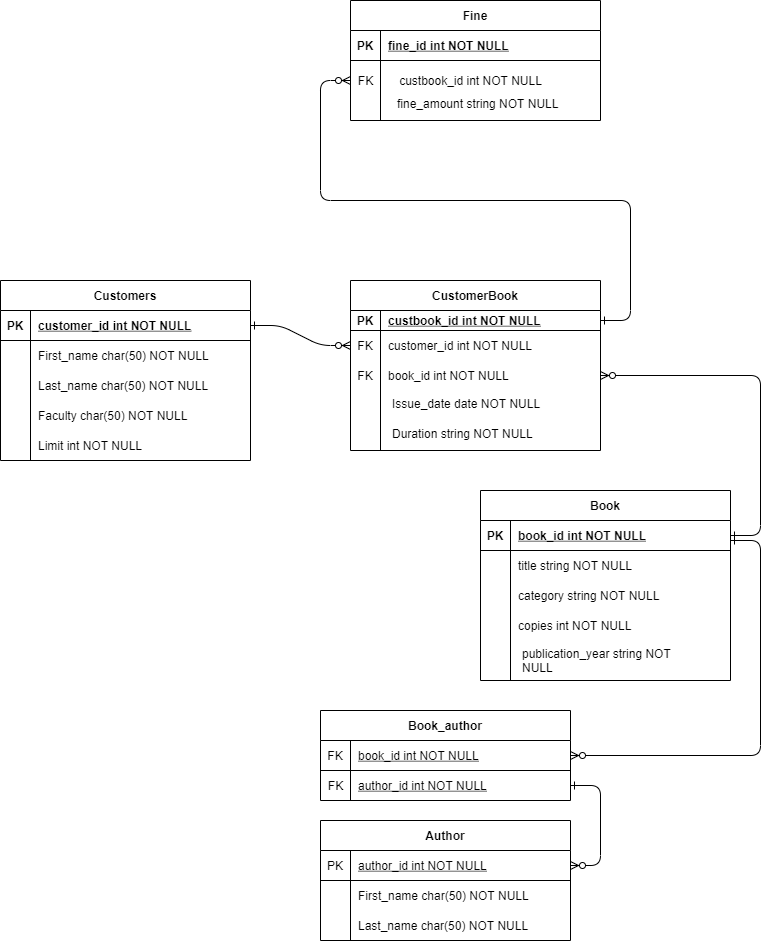

The diagram above was exported from draw.io. Its source (the exported page's mxGraphModel, read from the mxfile embedded in the PNG):
<mxGraphModel dx="1102" dy="1714" grid="1" gridSize="10" guides="1" tooltips="1" connect="1" arrows="1" fold="1" page="1" pageScale="1" pageWidth="850" pageHeight="1100" math="0" shadow="0" extFonts="Permanent Marker^https://fonts.googleapis.com/css?family=Permanent+Marker">
  <root>
    <mxCell id="0" />
    <mxCell id="1" parent="0" />
    <mxCell id="C-vyLk0tnHw3VtMMgP7b-1" value="" style="edgeStyle=entityRelationEdgeStyle;endArrow=ERzeroToMany;startArrow=ERone;endFill=1;startFill=0;" parent="1" source="C-vyLk0tnHw3VtMMgP7b-24" target="C-vyLk0tnHw3VtMMgP7b-6" edge="1">
      <mxGeometry width="100" height="100" relative="1" as="geometry">
        <mxPoint x="340" y="720" as="sourcePoint" />
        <mxPoint x="440" y="620" as="targetPoint" />
      </mxGeometry>
    </mxCell>
    <mxCell id="C-vyLk0tnHw3VtMMgP7b-12" value="" style="edgeStyle=entityRelationEdgeStyle;endArrow=ERzeroToMany;startArrow=ERone;endFill=1;startFill=0;entryX=1;entryY=0.5;entryDx=0;entryDy=0;" parent="1" source="C-vyLk0tnHw3VtMMgP7b-14" target="C-vyLk0tnHw3VtMMgP7b-9" edge="1">
      <mxGeometry width="100" height="100" relative="1" as="geometry">
        <mxPoint x="400" y="180" as="sourcePoint" />
        <mxPoint x="690" y="280" as="targetPoint" />
      </mxGeometry>
    </mxCell>
    <mxCell id="C-vyLk0tnHw3VtMMgP7b-2" value="CustomerBook" style="shape=table;startSize=30;container=1;collapsible=1;childLayout=tableLayout;fixedRows=1;rowLines=0;fontStyle=1;align=center;resizeLast=1;" parent="1" vertex="1">
      <mxGeometry x="380" y="120" width="250" height="170" as="geometry" />
    </mxCell>
    <mxCell id="C-vyLk0tnHw3VtMMgP7b-3" value="" style="shape=partialRectangle;collapsible=0;dropTarget=0;pointerEvents=0;fillColor=none;points=[[0,0.5],[1,0.5]];portConstraint=eastwest;top=0;left=0;right=0;bottom=1;" parent="C-vyLk0tnHw3VtMMgP7b-2" vertex="1">
      <mxGeometry y="30" width="250" height="20" as="geometry" />
    </mxCell>
    <mxCell id="C-vyLk0tnHw3VtMMgP7b-4" value="PK" style="shape=partialRectangle;overflow=hidden;connectable=0;fillColor=none;top=0;left=0;bottom=0;right=0;fontStyle=1;" parent="C-vyLk0tnHw3VtMMgP7b-3" vertex="1">
      <mxGeometry width="30" height="20" as="geometry">
        <mxRectangle width="30" height="20" as="alternateBounds" />
      </mxGeometry>
    </mxCell>
    <mxCell id="C-vyLk0tnHw3VtMMgP7b-5" value="custbook_id int NOT NULL" style="shape=partialRectangle;overflow=hidden;connectable=0;fillColor=none;top=0;left=0;bottom=0;right=0;align=left;spacingLeft=6;fontStyle=5;" parent="C-vyLk0tnHw3VtMMgP7b-3" vertex="1">
      <mxGeometry x="30" width="220" height="20" as="geometry">
        <mxRectangle width="220" height="20" as="alternateBounds" />
      </mxGeometry>
    </mxCell>
    <mxCell id="C-vyLk0tnHw3VtMMgP7b-6" value="" style="shape=partialRectangle;collapsible=0;dropTarget=0;pointerEvents=0;fillColor=none;points=[[0,0.5],[1,0.5]];portConstraint=eastwest;top=0;left=0;right=0;bottom=0;" parent="C-vyLk0tnHw3VtMMgP7b-2" vertex="1">
      <mxGeometry y="50" width="250" height="30" as="geometry" />
    </mxCell>
    <mxCell id="C-vyLk0tnHw3VtMMgP7b-7" value="FK" style="shape=partialRectangle;overflow=hidden;connectable=0;fillColor=none;top=0;left=0;bottom=0;right=0;" parent="C-vyLk0tnHw3VtMMgP7b-6" vertex="1">
      <mxGeometry width="30" height="30" as="geometry">
        <mxRectangle width="30" height="30" as="alternateBounds" />
      </mxGeometry>
    </mxCell>
    <mxCell id="C-vyLk0tnHw3VtMMgP7b-8" value="customer_id int NOT NULL" style="shape=partialRectangle;overflow=hidden;connectable=0;fillColor=none;top=0;left=0;bottom=0;right=0;align=left;spacingLeft=6;" parent="C-vyLk0tnHw3VtMMgP7b-6" vertex="1">
      <mxGeometry x="30" width="220" height="30" as="geometry">
        <mxRectangle width="220" height="30" as="alternateBounds" />
      </mxGeometry>
    </mxCell>
    <mxCell id="C-vyLk0tnHw3VtMMgP7b-9" value="" style="shape=partialRectangle;collapsible=0;dropTarget=0;pointerEvents=0;fillColor=none;points=[[0,0.5],[1,0.5]];portConstraint=eastwest;top=0;left=0;right=0;bottom=0;" parent="C-vyLk0tnHw3VtMMgP7b-2" vertex="1">
      <mxGeometry y="80" width="250" height="30" as="geometry" />
    </mxCell>
    <mxCell id="C-vyLk0tnHw3VtMMgP7b-10" value="FK" style="shape=partialRectangle;overflow=hidden;connectable=0;fillColor=none;top=0;left=0;bottom=0;right=0;" parent="C-vyLk0tnHw3VtMMgP7b-9" vertex="1">
      <mxGeometry width="30" height="30" as="geometry">
        <mxRectangle width="30" height="30" as="alternateBounds" />
      </mxGeometry>
    </mxCell>
    <mxCell id="C-vyLk0tnHw3VtMMgP7b-11" value="book_id int NOT NULL" style="shape=partialRectangle;overflow=hidden;connectable=0;fillColor=none;top=0;left=0;bottom=0;right=0;align=left;spacingLeft=6;fontStyle=0" parent="C-vyLk0tnHw3VtMMgP7b-9" vertex="1">
      <mxGeometry x="30" width="220" height="30" as="geometry">
        <mxRectangle width="220" height="30" as="alternateBounds" />
      </mxGeometry>
    </mxCell>
    <mxCell id="C-vyLk0tnHw3VtMMgP7b-13" value="Book" style="shape=table;startSize=30;container=1;collapsible=1;childLayout=tableLayout;fixedRows=1;rowLines=0;fontStyle=1;align=center;resizeLast=1;" parent="1" vertex="1">
      <mxGeometry x="510" y="330" width="250" height="190" as="geometry" />
    </mxCell>
    <mxCell id="C-vyLk0tnHw3VtMMgP7b-14" value="" style="shape=partialRectangle;collapsible=0;dropTarget=0;pointerEvents=0;fillColor=none;points=[[0,0.5],[1,0.5]];portConstraint=eastwest;top=0;left=0;right=0;bottom=1;" parent="C-vyLk0tnHw3VtMMgP7b-13" vertex="1">
      <mxGeometry y="30" width="250" height="30" as="geometry" />
    </mxCell>
    <mxCell id="C-vyLk0tnHw3VtMMgP7b-15" value="PK" style="shape=partialRectangle;overflow=hidden;connectable=0;fillColor=none;top=0;left=0;bottom=0;right=0;fontStyle=1;" parent="C-vyLk0tnHw3VtMMgP7b-14" vertex="1">
      <mxGeometry width="30" height="30" as="geometry">
        <mxRectangle width="30" height="30" as="alternateBounds" />
      </mxGeometry>
    </mxCell>
    <mxCell id="C-vyLk0tnHw3VtMMgP7b-16" value="book_id int NOT NULL " style="shape=partialRectangle;overflow=hidden;connectable=0;fillColor=none;top=0;left=0;bottom=0;right=0;align=left;spacingLeft=6;fontStyle=5;" parent="C-vyLk0tnHw3VtMMgP7b-14" vertex="1">
      <mxGeometry x="30" width="220" height="30" as="geometry">
        <mxRectangle width="220" height="30" as="alternateBounds" />
      </mxGeometry>
    </mxCell>
    <mxCell id="C-vyLk0tnHw3VtMMgP7b-17" value="" style="shape=partialRectangle;collapsible=0;dropTarget=0;pointerEvents=0;fillColor=none;points=[[0,0.5],[1,0.5]];portConstraint=eastwest;top=0;left=0;right=0;bottom=0;" parent="C-vyLk0tnHw3VtMMgP7b-13" vertex="1">
      <mxGeometry y="60" width="250" height="30" as="geometry" />
    </mxCell>
    <mxCell id="C-vyLk0tnHw3VtMMgP7b-18" value="" style="shape=partialRectangle;overflow=hidden;connectable=0;fillColor=none;top=0;left=0;bottom=0;right=0;" parent="C-vyLk0tnHw3VtMMgP7b-17" vertex="1">
      <mxGeometry width="30" height="30" as="geometry">
        <mxRectangle width="30" height="30" as="alternateBounds" />
      </mxGeometry>
    </mxCell>
    <mxCell id="C-vyLk0tnHw3VtMMgP7b-19" value="title string NOT NULL" style="shape=partialRectangle;overflow=hidden;connectable=0;fillColor=none;top=0;left=0;bottom=0;right=0;align=left;spacingLeft=6;" parent="C-vyLk0tnHw3VtMMgP7b-17" vertex="1">
      <mxGeometry x="30" width="220" height="30" as="geometry">
        <mxRectangle width="220" height="30" as="alternateBounds" />
      </mxGeometry>
    </mxCell>
    <mxCell id="C-vyLk0tnHw3VtMMgP7b-20" value="" style="shape=partialRectangle;collapsible=0;dropTarget=0;pointerEvents=0;fillColor=none;points=[[0,0.5],[1,0.5]];portConstraint=eastwest;top=0;left=0;right=0;bottom=0;" parent="C-vyLk0tnHw3VtMMgP7b-13" vertex="1">
      <mxGeometry y="90" width="250" height="30" as="geometry" />
    </mxCell>
    <mxCell id="C-vyLk0tnHw3VtMMgP7b-21" value="" style="shape=partialRectangle;overflow=hidden;connectable=0;fillColor=none;top=0;left=0;bottom=0;right=0;" parent="C-vyLk0tnHw3VtMMgP7b-20" vertex="1">
      <mxGeometry width="30" height="30" as="geometry">
        <mxRectangle width="30" height="30" as="alternateBounds" />
      </mxGeometry>
    </mxCell>
    <mxCell id="C-vyLk0tnHw3VtMMgP7b-22" value="category string NOT NULL" style="shape=partialRectangle;overflow=hidden;connectable=0;fillColor=none;top=0;left=0;bottom=0;right=0;align=left;spacingLeft=6;" parent="C-vyLk0tnHw3VtMMgP7b-20" vertex="1">
      <mxGeometry x="30" width="220" height="30" as="geometry">
        <mxRectangle width="220" height="30" as="alternateBounds" />
      </mxGeometry>
    </mxCell>
    <mxCell id="C-vyLk0tnHw3VtMMgP7b-23" value="Customers" style="shape=table;startSize=30;container=1;collapsible=1;childLayout=tableLayout;fixedRows=1;rowLines=0;fontStyle=1;align=center;resizeLast=1;" parent="1" vertex="1">
      <mxGeometry x="30" y="120" width="250" height="180" as="geometry" />
    </mxCell>
    <mxCell id="C-vyLk0tnHw3VtMMgP7b-24" value="" style="shape=partialRectangle;collapsible=0;dropTarget=0;pointerEvents=0;fillColor=none;points=[[0,0.5],[1,0.5]];portConstraint=eastwest;top=0;left=0;right=0;bottom=1;" parent="C-vyLk0tnHw3VtMMgP7b-23" vertex="1">
      <mxGeometry y="30" width="250" height="30" as="geometry" />
    </mxCell>
    <mxCell id="C-vyLk0tnHw3VtMMgP7b-25" value="PK" style="shape=partialRectangle;overflow=hidden;connectable=0;fillColor=none;top=0;left=0;bottom=0;right=0;fontStyle=1;" parent="C-vyLk0tnHw3VtMMgP7b-24" vertex="1">
      <mxGeometry width="30" height="30" as="geometry">
        <mxRectangle width="30" height="30" as="alternateBounds" />
      </mxGeometry>
    </mxCell>
    <mxCell id="C-vyLk0tnHw3VtMMgP7b-26" value="customer_id int NOT NULL " style="shape=partialRectangle;overflow=hidden;connectable=0;fillColor=none;top=0;left=0;bottom=0;right=0;align=left;spacingLeft=6;fontStyle=5;" parent="C-vyLk0tnHw3VtMMgP7b-24" vertex="1">
      <mxGeometry x="30" width="220" height="30" as="geometry">
        <mxRectangle width="220" height="30" as="alternateBounds" />
      </mxGeometry>
    </mxCell>
    <mxCell id="C-vyLk0tnHw3VtMMgP7b-27" value="" style="shape=partialRectangle;collapsible=0;dropTarget=0;pointerEvents=0;fillColor=none;points=[[0,0.5],[1,0.5]];portConstraint=eastwest;top=0;left=0;right=0;bottom=0;" parent="C-vyLk0tnHw3VtMMgP7b-23" vertex="1">
      <mxGeometry y="60" width="250" height="30" as="geometry" />
    </mxCell>
    <mxCell id="C-vyLk0tnHw3VtMMgP7b-28" value="" style="shape=partialRectangle;overflow=hidden;connectable=0;fillColor=none;top=0;left=0;bottom=0;right=0;" parent="C-vyLk0tnHw3VtMMgP7b-27" vertex="1">
      <mxGeometry width="30" height="30" as="geometry">
        <mxRectangle width="30" height="30" as="alternateBounds" />
      </mxGeometry>
    </mxCell>
    <mxCell id="C-vyLk0tnHw3VtMMgP7b-29" value="First_name char(50) NOT NULL" style="shape=partialRectangle;overflow=hidden;connectable=0;fillColor=none;top=0;left=0;bottom=0;right=0;align=left;spacingLeft=6;" parent="C-vyLk0tnHw3VtMMgP7b-27" vertex="1">
      <mxGeometry x="30" width="220" height="30" as="geometry">
        <mxRectangle width="220" height="30" as="alternateBounds" />
      </mxGeometry>
    </mxCell>
    <mxCell id="5POu0O2bYVAIj9JIzOX0-10" value="Last_name char(50) NOT NULL" style="shape=partialRectangle;overflow=hidden;connectable=0;fillColor=none;top=0;left=0;bottom=0;right=0;align=left;spacingLeft=6;" parent="1" vertex="1">
      <mxGeometry x="60" y="210" width="220" height="30" as="geometry" />
    </mxCell>
    <mxCell id="5POu0O2bYVAIj9JIzOX0-11" value="Faculty char(50) NOT NULL" style="shape=partialRectangle;overflow=hidden;connectable=0;fillColor=none;top=0;left=0;bottom=0;right=0;align=left;spacingLeft=6;" parent="1" vertex="1">
      <mxGeometry x="60" y="240" width="220" height="30" as="geometry" />
    </mxCell>
    <mxCell id="5POu0O2bYVAIj9JIzOX0-12" value="Limit int NOT NULL" style="shape=partialRectangle;overflow=hidden;connectable=0;fillColor=none;top=0;left=0;bottom=0;right=0;align=left;spacingLeft=6;" parent="1" vertex="1">
      <mxGeometry x="60" y="270" width="220" height="30" as="geometry" />
    </mxCell>
    <mxCell id="5POu0O2bYVAIj9JIzOX0-13" value="&lt;font face=&quot;helvetica&quot;&gt;Issue_date date NOT NULL&lt;/font&gt;" style="text;whiteSpace=wrap;html=1;" parent="1" vertex="1">
      <mxGeometry x="420" y="230" width="170" height="30" as="geometry" />
    </mxCell>
    <mxCell id="5POu0O2bYVAIj9JIzOX0-14" value="&lt;font face=&quot;helvetica&quot;&gt;Duration string NOT NULL&lt;/font&gt;" style="text;whiteSpace=wrap;html=1;" parent="1" vertex="1">
      <mxGeometry x="420" y="260" width="170" height="30" as="geometry" />
    </mxCell>
    <mxCell id="5POu0O2bYVAIj9JIzOX0-16" value="Fine" style="shape=table;startSize=30;container=1;collapsible=1;childLayout=tableLayout;fixedRows=1;rowLines=0;fontStyle=1;align=center;resizeLast=1;" parent="1" vertex="1">
      <mxGeometry x="380" y="-160" width="250" height="120" as="geometry" />
    </mxCell>
    <mxCell id="5POu0O2bYVAIj9JIzOX0-17" value="" style="shape=partialRectangle;collapsible=0;dropTarget=0;pointerEvents=0;fillColor=none;points=[[0,0.5],[1,0.5]];portConstraint=eastwest;top=0;left=0;right=0;bottom=1;" parent="5POu0O2bYVAIj9JIzOX0-16" vertex="1">
      <mxGeometry y="30" width="250" height="30" as="geometry" />
    </mxCell>
    <mxCell id="5POu0O2bYVAIj9JIzOX0-18" value="PK" style="shape=partialRectangle;overflow=hidden;connectable=0;fillColor=none;top=0;left=0;bottom=0;right=0;fontStyle=1;" parent="5POu0O2bYVAIj9JIzOX0-17" vertex="1">
      <mxGeometry width="30" height="30" as="geometry">
        <mxRectangle width="30" height="30" as="alternateBounds" />
      </mxGeometry>
    </mxCell>
    <mxCell id="5POu0O2bYVAIj9JIzOX0-19" value="fine_id int NOT NULL " style="shape=partialRectangle;overflow=hidden;connectable=0;fillColor=none;top=0;left=0;bottom=0;right=0;align=left;spacingLeft=6;fontStyle=5;" parent="5POu0O2bYVAIj9JIzOX0-17" vertex="1">
      <mxGeometry x="30" width="220" height="30" as="geometry">
        <mxRectangle width="220" height="30" as="alternateBounds" />
      </mxGeometry>
    </mxCell>
    <mxCell id="5POu0O2bYVAIj9JIzOX0-28" value="&lt;font face=&quot;helvetica&quot;&gt;fine_amount string NOT NULL&lt;/font&gt;" style="text;whiteSpace=wrap;html=1;" parent="1" vertex="1">
      <mxGeometry x="425" y="-70" width="170" height="30" as="geometry" />
    </mxCell>
    <mxCell id="5POu0O2bYVAIj9JIzOX0-29" value="&lt;font face=&quot;helvetica&quot;&gt;publication_year string NOT NULL&lt;/font&gt;" style="text;whiteSpace=wrap;html=1;" parent="1" vertex="1">
      <mxGeometry x="550" y="480" width="170" height="30" as="geometry" />
    </mxCell>
    <mxCell id="lzcZR1Fx5-oJiN5qsej1-2" value="copies int NOT NULL" style="shape=partialRectangle;overflow=hidden;connectable=0;fillColor=none;top=0;left=0;bottom=0;right=0;align=left;spacingLeft=6;" parent="1" vertex="1">
      <mxGeometry x="540" y="450" width="220" height="30" as="geometry">
        <mxRectangle width="220" height="30" as="alternateBounds" />
      </mxGeometry>
    </mxCell>
    <mxCell id="lzcZR1Fx5-oJiN5qsej1-22" value="Book_author" style="shape=table;startSize=30;container=1;collapsible=1;childLayout=tableLayout;fixedRows=1;rowLines=0;fontStyle=1;align=center;resizeLast=1;" parent="1" vertex="1">
      <mxGeometry x="350" y="550" width="250" height="90" as="geometry" />
    </mxCell>
    <mxCell id="lzcZR1Fx5-oJiN5qsej1-23" value="" style="shape=partialRectangle;collapsible=0;dropTarget=0;pointerEvents=0;fillColor=none;points=[[0,0.5],[1,0.5]];portConstraint=eastwest;top=0;left=0;right=0;bottom=1;" parent="lzcZR1Fx5-oJiN5qsej1-22" vertex="1">
      <mxGeometry y="30" width="250" height="30" as="geometry" />
    </mxCell>
    <mxCell id="lzcZR1Fx5-oJiN5qsej1-24" value="FK" style="shape=partialRectangle;overflow=hidden;connectable=0;fillColor=none;top=0;left=0;bottom=0;right=0;fontStyle=0;" parent="lzcZR1Fx5-oJiN5qsej1-23" vertex="1">
      <mxGeometry width="30" height="30" as="geometry">
        <mxRectangle width="30" height="30" as="alternateBounds" />
      </mxGeometry>
    </mxCell>
    <mxCell id="lzcZR1Fx5-oJiN5qsej1-25" value="book_id int NOT NULL " style="shape=partialRectangle;overflow=hidden;connectable=0;fillColor=none;top=0;left=0;bottom=0;right=0;align=left;spacingLeft=6;fontStyle=4;" parent="lzcZR1Fx5-oJiN5qsej1-23" vertex="1">
      <mxGeometry x="30" width="220" height="30" as="geometry">
        <mxRectangle width="220" height="30" as="alternateBounds" />
      </mxGeometry>
    </mxCell>
    <mxCell id="lzcZR1Fx5-oJiN5qsej1-30" value="FK" style="text;html=1;align=center;verticalAlign=middle;resizable=0;points=[];autosize=1;strokeColor=none;fillColor=none;" parent="1" vertex="1">
      <mxGeometry x="350" y="615" width="30" height="20" as="geometry" />
    </mxCell>
    <mxCell id="lzcZR1Fx5-oJiN5qsej1-31" value="author_id int NOT NULL " style="shape=partialRectangle;overflow=hidden;connectable=0;fillColor=none;top=0;left=0;bottom=0;right=0;align=left;spacingLeft=6;fontStyle=4;" parent="1" vertex="1">
      <mxGeometry x="380" y="610" width="220" height="30" as="geometry">
        <mxRectangle width="220" height="30" as="alternateBounds" />
      </mxGeometry>
    </mxCell>
    <mxCell id="lzcZR1Fx5-oJiN5qsej1-36" value="" style="edgeStyle=entityRelationEdgeStyle;endArrow=ERzeroToMany;startArrow=ERone;endFill=1;startFill=0;entryX=1;entryY=0.5;entryDx=0;entryDy=0;" parent="1" target="lzcZR1Fx5-oJiN5qsej1-23" edge="1">
      <mxGeometry width="100" height="100" relative="1" as="geometry">
        <mxPoint x="760" y="380" as="sourcePoint" />
        <mxPoint x="660" y="510" as="targetPoint" />
      </mxGeometry>
    </mxCell>
    <mxCell id="lzcZR1Fx5-oJiN5qsej1-37" value="" style="edgeStyle=entityRelationEdgeStyle;endArrow=ERzeroToMany;startArrow=ERone;endFill=1;startFill=0;entryX=1;entryY=0.5;entryDx=0;entryDy=0;" parent="1" target="lzcZR1Fx5-oJiN5qsej1-39" edge="1">
      <mxGeometry width="100" height="100" relative="1" as="geometry">
        <mxPoint x="600" y="625" as="sourcePoint" />
        <mxPoint x="470" y="465" as="targetPoint" />
      </mxGeometry>
    </mxCell>
    <mxCell id="lzcZR1Fx5-oJiN5qsej1-38" value="Author" style="shape=table;startSize=30;container=1;collapsible=1;childLayout=tableLayout;fixedRows=1;rowLines=0;fontStyle=1;align=center;resizeLast=1;" parent="1" vertex="1">
      <mxGeometry x="350" y="660" width="250" height="120" as="geometry" />
    </mxCell>
    <mxCell id="lzcZR1Fx5-oJiN5qsej1-39" value="" style="shape=partialRectangle;collapsible=0;dropTarget=0;pointerEvents=0;fillColor=none;points=[[0,0.5],[1,0.5]];portConstraint=eastwest;top=0;left=0;right=0;bottom=1;" parent="lzcZR1Fx5-oJiN5qsej1-38" vertex="1">
      <mxGeometry y="30" width="250" height="30" as="geometry" />
    </mxCell>
    <mxCell id="lzcZR1Fx5-oJiN5qsej1-40" value="PK" style="shape=partialRectangle;overflow=hidden;connectable=0;fillColor=none;top=0;left=0;bottom=0;right=0;fontStyle=0;" parent="lzcZR1Fx5-oJiN5qsej1-39" vertex="1">
      <mxGeometry width="30" height="30" as="geometry">
        <mxRectangle width="30" height="30" as="alternateBounds" />
      </mxGeometry>
    </mxCell>
    <mxCell id="lzcZR1Fx5-oJiN5qsej1-41" value="author_id int NOT NULL " style="shape=partialRectangle;overflow=hidden;connectable=0;fillColor=none;top=0;left=0;bottom=0;right=0;align=left;spacingLeft=6;fontStyle=4;" parent="lzcZR1Fx5-oJiN5qsej1-39" vertex="1">
      <mxGeometry x="30" width="220" height="30" as="geometry">
        <mxRectangle width="220" height="30" as="alternateBounds" />
      </mxGeometry>
    </mxCell>
    <mxCell id="lzcZR1Fx5-oJiN5qsej1-42" value="First_name char(50) NOT NULL" style="shape=partialRectangle;overflow=hidden;connectable=0;fillColor=none;top=0;left=0;bottom=0;right=0;align=left;spacingLeft=6;" parent="1" vertex="1">
      <mxGeometry x="380" y="720" width="220" height="30" as="geometry">
        <mxRectangle width="220" height="30" as="alternateBounds" />
      </mxGeometry>
    </mxCell>
    <mxCell id="lzcZR1Fx5-oJiN5qsej1-43" value="Last_name char(50) NOT NULL" style="shape=partialRectangle;overflow=hidden;connectable=0;fillColor=none;top=0;left=0;bottom=0;right=0;align=left;spacingLeft=6;" parent="1" vertex="1">
      <mxGeometry x="380" y="750" width="220" height="30" as="geometry" />
    </mxCell>
    <mxCell id="Wa9ux5wMlmzhZcsfx8Us-2" value="custbook_id int NOT NULL" style="text;html=1;align=center;verticalAlign=middle;resizable=0;points=[];autosize=1;strokeColor=none;fillColor=none;" parent="1" vertex="1">
      <mxGeometry x="420" y="-90" width="160" height="20" as="geometry" />
    </mxCell>
    <mxCell id="Wa9ux5wMlmzhZcsfx8Us-4" value="" style="edgeStyle=entityRelationEdgeStyle;endArrow=ERzeroToMany;startArrow=ERone;endFill=1;startFill=0;exitX=1;exitY=0.5;exitDx=0;exitDy=0;" parent="1" source="C-vyLk0tnHw3VtMMgP7b-3" edge="1">
      <mxGeometry width="100" height="100" relative="1" as="geometry">
        <mxPoint x="310" y="140" as="sourcePoint" />
        <mxPoint x="380" y="-80" as="targetPoint" />
      </mxGeometry>
    </mxCell>
    <mxCell id="Wa9ux5wMlmzhZcsfx8Us-5" value="FK" style="text;html=1;align=center;verticalAlign=middle;resizable=0;points=[];autosize=1;strokeColor=none;fillColor=none;" parent="1" vertex="1">
      <mxGeometry x="380" y="-90" width="30" height="20" as="geometry" />
    </mxCell>
  </root>
</mxGraphModel>